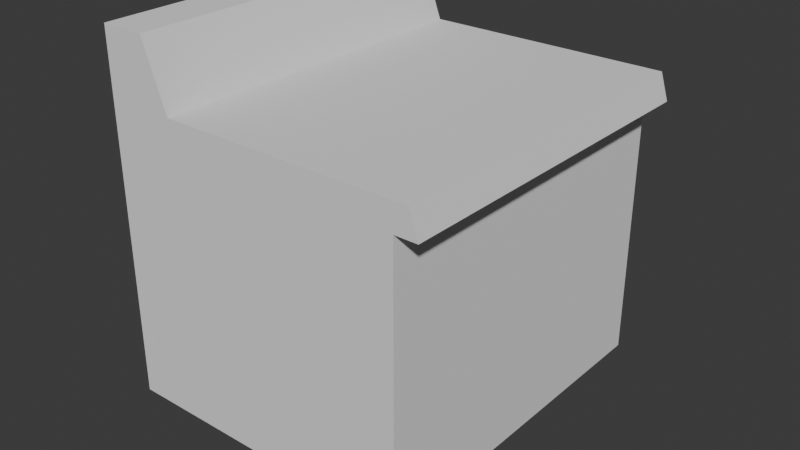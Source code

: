 # Source: KitchenItem03.blend  (saved by Blender 4.0.36; exported with 4.5.12 LTS)
import bpy
from mathutils import Matrix  # noqa: F401  (used for matrix-valued properties, if any)

bpy.ops.wm.read_factory_settings(use_empty=True)
scene = bpy.context.scene
scene.name = 'Scene'

# ---- collections
col_collection = bpy.data.collections.new('Collection'); scene.collection.children.link(col_collection)

# ---- world
world_world = bpy.data.worlds.new('World'); scene.world = world_world
world_world.use_nodes = True; world_world.node_tree.nodes.clear()
_N = world_world.node_tree.nodes; _L = world_world.node_tree.links
n0 = _N.new('ShaderNodeOutputWorld'); n0.name = 'World Output'; n0.location = (300, 300)
n1 = _N.new('ShaderNodeBackground'); n1.name = 'Background'; n1.location = (10, 300)
n1.inputs[0].default_value = (0.05088, 0.05088, 0.05088, 1.0)
_L.new(n1.outputs[0], n0.inputs[0])
n0.is_active_output = True
world_world.color = (0.05088, 0.05088, 0.05088)
world_world.use_sun_shadow = False
world_world.sun_shadow_jitter_overblur = 0.0

# ---- meshes
me_cube_001 = bpy.data.meshes.new('Cube.001')
me_cube_001.from_pydata([(-1.0, -1.0, -0.04159), (-1.0, -1.0, 3.027), (-1.0, 1.0, -0.04159), (-1.0, 1.0, 3.027), (0.7241, -1.0, -0.04159), (0.7241, -1.0, 3.027), (0.7241, 1.0, -0.04159), (0.7241, 1.0, 3.027), (-1.0, -1.0, 3.328), (-1.0, 1.0, 3.328), (0.8043, 1.0, 3.328), (0.8043, -1.0, 3.328), (0.8509, 1.0, 3.027), (0.8509, -1.0, 3.027), (-0.6089, 1.0, 3.328), (-0.6089, -1.0, 3.328), (-1.0, -1.0, 4.07), (-1.0, 1.0, 4.07), (-0.745, -1.0, 4.07), (-0.745, 1.0, 4.07), (-0.2686, -0.2686, -0.4911), (-0.2686, -0.2686, 0.5948), (-0.2686, 0.2686, -0.4911), (-0.2686, 0.2686, 0.5948), (0.2686, -0.2686, -0.4911), (0.2686, -0.2686, 0.5948), (0.2686, 0.2686, -0.4911), (0.2686, 0.2686, 0.5948)], [], [(0, 1, 3, 2), (2, 3, 7, 6), (6, 7, 5, 4), (4, 5, 1, 0), (2, 6, 4, 0), (5, 7, 12, 13), (15, 11, 10, 14), (3, 1, 8, 9), (8, 15, 18, 16), (13, 12, 10, 11), (11, 5, 13), (7, 10, 12), (7, 3, 14, 10), (3, 9, 14), (8, 1, 15), (1, 5, 11, 15), (16, 18, 19, 17), (14, 9, 17, 19), (9, 8, 16, 17), (15, 14, 19, 18), (20, 21, 23, 22), (22, 23, 27, 26), (26, 27, 25, 24), (24, 25, 21, 20), (22, 26, 24, 20), (27, 23, 21, 25)])
me_cube_001.polygons.foreach_set('use_smooth', [1, 1, 1, 1, 1, 1, 1, 1, 1, 1, 1, 1, 1, 1, 1, 1, 1, 1, 1, 1, 0, 0, 0, 0, 0, 0])
_uv = me_cube_001.uv_layers.new(name='UVMap')
_uv.uv.foreach_set('vector', [0.375, 0.0, 0.625, 0.0, 0.625, 0.25, 0.375, 0.25, 0.375, 0.25, 0.625, 0.25, 0.625, 0.5, 0.375, 0.5, 0.375, 0.5, 0.625, 0.5, 0.625, 0.75, 0.375, 0.75, 0.375, 0.75, 0.625, 0.75, 0.625, 1.0, 0.375, 1.0, 0.125, 0.5, 0.375, 0.5, 0.375, 0.75, 0.125, 0.75, 0.625, 0.75, 0.625, 0.5, 0.625, 0.5, 0.625, 0.75, 0.625, 0.9472, 0.625, 0.75, 0.625, 0.5, 0.625, 0.3028, 0.625, 0.25, 0.625, 0.0, 0.625, 0.0, 0.625, 0.25, 0.625, 0.0, 0.625, 0.9472, 0.625, 0.9472, 0.625, 0.0, 0.625, 0.75, 0.625, 0.5, 0.625, 0.5, 0.625, 0.75, 0.625, 0.75, 0.625, 0.75, 0.625, 0.75, 0.625, 0.5, 0.625, 0.5, 0.625, 0.5, 0.625, 0.5, 0.625, 0.25, 0.625, 0.3028, 0.625, 0.5, 0.625, 0.25, 0.625, 0.25, 0.625, 0.3028, 0.625, 0.0, 0.625, 0.0, 0.625, 0.9472, 0.625, 0.0, 0.625, 0.75, 0.625, 0.75, 0.625, 0.9472, 0.625, 1.0, 0.625, 0.9472, 0.625, 0.3028, 0.625, 0.25, 0.625, 0.3028, 0.625, 0.25, 0.625, 0.25, 0.625, 0.3028, 0.625, 0.25, 0.625, 0.0, 0.625, 0.0, 0.625, 0.25, 0.625, 0.9472, 0.625, 0.3028, 0.625, 0.3028, 0.625, 0.9472, 0.375, 0.0, 0.625, 0.0, 0.625, 0.25, 0.375, 0.25, 0.375, 0.25, 0.625, 0.25, 0.625, 0.5, 0.375, 0.5, 0.375, 0.5, 0.625, 0.5, 0.625, 0.75, 0.375, 0.75, 0.375, 0.75, 0.625, 0.75, 0.625, 1.0, 0.375, 1.0, 0.125, 0.5, 0.375, 0.5, 0.375, 0.75, 0.125, 0.75, 0.625, 0.5, 0.875, 0.5, 0.875, 0.75, 0.625, 0.75])
me_cube_001.update()

# ---- objects
ob_cube = bpy.data.objects.new('Cube', me_cube_001)

# ---- transforms, parenting, visibility, modifiers, constraints
ob_cube.location = (0.0, 0.0, -0.05185)
ob_cube.scale = (2.021, 2.021, 1.0)
_m = ob_cube.modifiers.new('EdgeSplit', 'EDGE_SPLIT')

# ---- collection membership
col_collection.objects.link(ob_cube)

# ---- scene / render settings (as saved in the file)
scene.frame_start = 1; scene.frame_end = 250; scene.frame_set(1)
scene.render.engine = 'BLENDER_EEVEE_NEXT'
scene.cycles.sampling_pattern = 'TABULATED_SOBOL'
bpy.context.view_layer.update()

# ---- added for rendering (the .blend has no active camera and no usable light): camera, sun
cam_auto = bpy.data.cameras.new('AutoCamera')
cam_auto.lens = 50.0
cam_auto.sensor_width = 36.0
cam_auto.clip_end = 1000.0
ob_auto_camera = bpy.data.objects.new('AutoCamera', cam_auto)
scene.collection.objects.link(ob_auto_camera)
ob_auto_camera.location = (6.46597, -7.93993, 7.03077)
ob_auto_camera.rotation_euler = (1.09748, -7.21219e-08, 0.694738)
scene.camera = ob_auto_camera
light_auto_sun = bpy.data.lights.new('AutoSun', 'SUN')
light_auto_sun.energy = 3.0
light_auto_sun.angle = 0.0523599
ob_auto_sun = bpy.data.objects.new('AutoSun', light_auto_sun)
scene.collection.objects.link(ob_auto_sun)
ob_auto_sun.rotation_euler = (0.872665, 0.174533, 0.523599)
bpy.context.view_layer.update()
